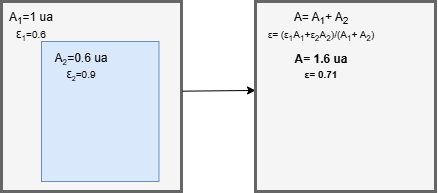

The diagram above was exported from draw.io. Its source (the exported page's mxGraphModel, read from the mxfile embedded in the PNG):
<mxGraphModel dx="683" dy="355" grid="1" gridSize="10" guides="1" tooltips="1" connect="1" arrows="1" fold="1" page="1" pageScale="1" pageWidth="827" pageHeight="1169" math="0" shadow="0">
  <root>
    <mxCell id="0" />
    <mxCell id="1" parent="0" />
    <mxCell id="KghEhXCBIzLyzRN8vtK1-1" value="" style="rounded=0;whiteSpace=wrap;html=1;fillColor=#f5f5f5;strokeColor=#666666;fontColor=#333333;strokeWidth=3;" vertex="1" parent="1">
      <mxGeometry x="160" y="150" width="180" height="190" as="geometry" />
    </mxCell>
    <mxCell id="KghEhXCBIzLyzRN8vtK1-2" value="" style="rounded=0;whiteSpace=wrap;html=1;fillColor=#dae8fc;strokeColor=#6c8ebf;" vertex="1" parent="1">
      <mxGeometry x="200" y="190" width="117.5" height="140" as="geometry" />
    </mxCell>
    <mxCell id="KghEhXCBIzLyzRN8vtK1-3" value="A&lt;sub&gt;1&lt;/sub&gt;=1 ua&lt;div&gt;ε&lt;span style=&quot;font-size: 10px;&quot;&gt;&lt;sub&gt;1&lt;/sub&gt;=0.6&lt;/span&gt;&lt;/div&gt;" style="text;html=1;align=center;verticalAlign=middle;whiteSpace=wrap;rounded=0;" vertex="1" parent="1">
      <mxGeometry x="160" y="160" width="60" height="30" as="geometry" />
    </mxCell>
    <mxCell id="KghEhXCBIzLyzRN8vtK1-4" value="A&lt;span style=&quot;font-size: 10px;&quot;&gt;&lt;sub&gt;2&lt;/sub&gt;&lt;/span&gt;=0.6 ua&lt;div&gt;ε&lt;span style=&quot;font-size: 8.33333px;&quot;&gt;&lt;sub&gt;2&lt;/sub&gt;&lt;/span&gt;&lt;span style=&quot;font-size: 10px;&quot;&gt;=0.9&lt;/span&gt;&lt;/div&gt;" style="text;html=1;align=center;verticalAlign=middle;whiteSpace=wrap;rounded=0;" vertex="1" parent="1">
      <mxGeometry x="210" y="200" width="60" height="30" as="geometry" />
    </mxCell>
    <mxCell id="KghEhXCBIzLyzRN8vtK1-9" value="" style="endArrow=classic;html=1;rounded=0;exitX=1.006;exitY=0.472;exitDx=0;exitDy=0;exitPerimeter=0;entryX=0;entryY=0.468;entryDx=0;entryDy=0;entryPerimeter=0;" edge="1" parent="1" source="KghEhXCBIzLyzRN8vtK1-1" target="KghEhXCBIzLyzRN8vtK1-10">
      <mxGeometry width="50" height="50" relative="1" as="geometry">
        <mxPoint x="290" y="470" as="sourcePoint" />
        <mxPoint x="415" y="239" as="targetPoint" />
      </mxGeometry>
    </mxCell>
    <mxCell id="KghEhXCBIzLyzRN8vtK1-10" value="" style="rounded=0;whiteSpace=wrap;html=1;fillColor=#f5f5f5;strokeColor=#666666;fontColor=#333333;strokeWidth=3;" vertex="1" parent="1">
      <mxGeometry x="414" y="150" width="180" height="190" as="geometry" />
    </mxCell>
    <mxCell id="KghEhXCBIzLyzRN8vtK1-11" value="A= A&lt;sub&gt;1&lt;/sub&gt;+ A&lt;sub&gt;2&lt;/sub&gt;&lt;div&gt;&lt;font style=&quot;font-size: 10px;&quot;&gt;ε= (&lt;span style=&quot;background-color: transparent; color: light-dark(rgb(0, 0, 0), rgb(255, 255, 255));&quot;&gt;ε&lt;/span&gt;&lt;span style=&quot;background-color: transparent; color: light-dark(rgb(0, 0, 0), rgb(255, 255, 255));&quot;&gt;&lt;sub&gt;1&lt;/sub&gt;A&lt;sub&gt;1&lt;/sub&gt;+&lt;/span&gt;&lt;span style=&quot;background-color: transparent; color: light-dark(rgb(0, 0, 0), rgb(255, 255, 255));&quot;&gt;ε&lt;sub&gt;2&lt;/sub&gt;&lt;/span&gt;&lt;span style=&quot;background-color: transparent; color: light-dark(rgb(0, 0, 0), rgb(255, 255, 255));&quot;&gt;A&lt;/span&gt;&lt;span style=&quot;background-color: transparent; color: light-dark(rgb(0, 0, 0), rgb(255, 255, 255));&quot;&gt;&lt;sub style=&quot;&quot;&gt;2&lt;/sub&gt;&lt;font style=&quot;&quot;&gt;)/(&lt;/font&gt;&lt;/span&gt;&lt;span style=&quot;background-color: transparent; color: light-dark(rgb(0, 0, 0), rgb(255, 255, 255));&quot;&gt;A&lt;/span&gt;&lt;sub style=&quot;background-color: transparent; color: light-dark(rgb(0, 0, 0), rgb(255, 255, 255));&quot;&gt;1&lt;/sub&gt;&lt;span style=&quot;background-color: transparent; color: light-dark(rgb(0, 0, 0), rgb(255, 255, 255));&quot;&gt;+ A&lt;/span&gt;&lt;sub style=&quot;background-color: transparent; color: light-dark(rgb(0, 0, 0), rgb(255, 255, 255));&quot;&gt;2&lt;/sub&gt;&lt;span style=&quot;background-color: transparent; color: light-dark(rgb(0, 0, 0), rgb(255, 255, 255));&quot;&gt;)&lt;/span&gt;&lt;/font&gt;&lt;/div&gt;" style="text;html=1;align=center;verticalAlign=middle;whiteSpace=wrap;rounded=0;" vertex="1" parent="1">
      <mxGeometry x="420" y="160" width="120" height="30" as="geometry" />
    </mxCell>
    <mxCell id="KghEhXCBIzLyzRN8vtK1-12" value="A= 1.6 ua&lt;div&gt;&lt;font style=&quot;font-size: 10px;&quot;&gt;ε= 0.71&lt;/font&gt;&lt;/div&gt;" style="text;html=1;align=center;verticalAlign=middle;whiteSpace=wrap;rounded=0;fontStyle=1" vertex="1" parent="1">
      <mxGeometry x="420" y="200" width="120" height="30" as="geometry" />
    </mxCell>
  </root>
</mxGraphModel>